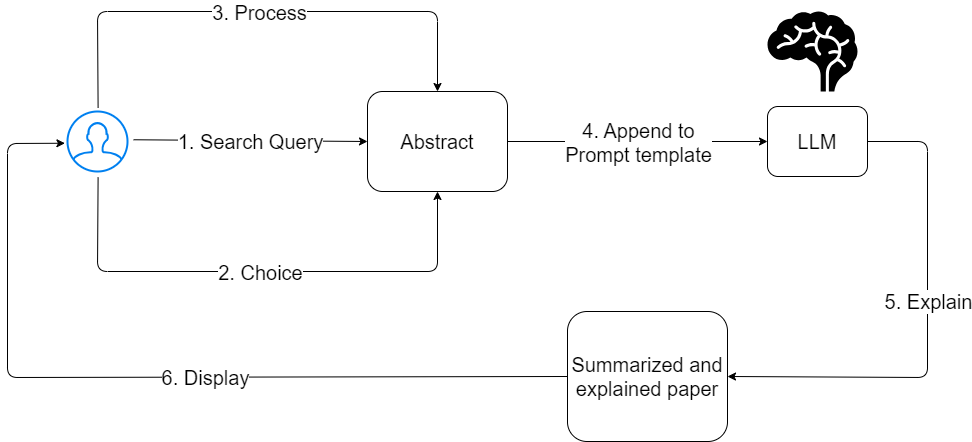

The diagram above was exported from draw.io. Its source (the exported page's mxGraphModel, read from the mxfile embedded in the PNG):
<mxGraphModel dx="1157" dy="779" grid="1" gridSize="10" guides="0" tooltips="1" connect="1" arrows="1" fold="1" page="1" pageScale="2" pageWidth="1169" pageHeight="827" math="0" shadow="0">
  <root>
    <mxCell id="0" />
    <mxCell id="1" parent="0" />
    <mxCell id="29" value="" style="group" vertex="1" connectable="0" parent="1">
      <mxGeometry x="20" y="40" width="920" height="430" as="geometry" />
    </mxCell>
    <mxCell id="2" value="" style="html=1;verticalLabelPosition=bottom;align=center;labelBackgroundColor=#ffffff;verticalAlign=top;strokeWidth=2;strokeColor=#0080F0;shadow=0;dashed=0;shape=mxgraph.ios7.icons.user;" vertex="1" parent="29">
      <mxGeometry x="60" y="100" width="60" height="60" as="geometry" />
    </mxCell>
    <mxCell id="5" value="&lt;font style=&quot;font-size: 20px;&quot;&gt;Abstract&lt;/font&gt;" style="rounded=1;whiteSpace=wrap;html=1;" vertex="1" parent="29">
      <mxGeometry x="360" y="80" width="140" height="100" as="geometry" />
    </mxCell>
    <mxCell id="7" value="" style="endArrow=classic;html=1;exitX=1.1;exitY=0.471;exitDx=0;exitDy=0;exitPerimeter=0;entryX=0;entryY=0.5;entryDx=0;entryDy=0;" edge="1" parent="29" source="2" target="5">
      <mxGeometry relative="1" as="geometry">
        <mxPoint x="150" y="129.42" as="sourcePoint" />
        <mxPoint x="260" y="130" as="targetPoint" />
      </mxGeometry>
    </mxCell>
    <mxCell id="8" value="&lt;font style=&quot;font-size: 20px;&quot;&gt;1. Search Query&lt;/font&gt;" style="edgeLabel;resizable=0;html=1;align=center;verticalAlign=middle;" connectable="0" vertex="1" parent="7">
      <mxGeometry relative="1" as="geometry" />
    </mxCell>
    <mxCell id="11" value="" style="endArrow=classic;html=1;exitX=0.51;exitY=1.1;exitDx=0;exitDy=0;exitPerimeter=0;entryX=0.5;entryY=1;entryDx=0;entryDy=0;" edge="1" parent="29" source="2" target="5">
      <mxGeometry relative="1" as="geometry">
        <mxPoint x="440" y="260" as="sourcePoint" />
        <mxPoint x="640" y="260" as="targetPoint" />
        <Array as="points">
          <mxPoint x="90" y="260" />
          <mxPoint x="430" y="260" />
        </Array>
      </mxGeometry>
    </mxCell>
    <mxCell id="12" value="&lt;font style=&quot;font-size: 20px;&quot;&gt;2. Choice&lt;/font&gt;" style="edgeLabel;resizable=0;html=1;align=center;verticalAlign=middle;" connectable="0" vertex="1" parent="11">
      <mxGeometry relative="1" as="geometry" />
    </mxCell>
    <mxCell id="13" value="" style="endArrow=classic;html=1;exitX=0.51;exitY=-0.062;exitDx=0;exitDy=0;exitPerimeter=0;entryX=0.5;entryY=0;entryDx=0;entryDy=0;" edge="1" parent="29" source="2" target="5">
      <mxGeometry relative="1" as="geometry">
        <mxPoint x="100.60000000000014" y="-60" as="sourcePoint" />
        <mxPoint x="440" y="-46" as="targetPoint" />
        <Array as="points">
          <mxPoint x="90" />
          <mxPoint x="260" />
          <mxPoint x="430" />
        </Array>
      </mxGeometry>
    </mxCell>
    <mxCell id="14" value="&lt;font style=&quot;font-size: 20px;&quot;&gt;3. Process&lt;/font&gt;" style="edgeLabel;resizable=0;html=1;align=center;verticalAlign=middle;" connectable="0" vertex="1" parent="13">
      <mxGeometry relative="1" as="geometry" />
    </mxCell>
    <mxCell id="15" value="&lt;font style=&quot;font-size: 20px;&quot;&gt;LLM&lt;/font&gt;" style="rounded=1;whiteSpace=wrap;html=1;" vertex="1" parent="29">
      <mxGeometry x="760" y="95" width="100" height="70" as="geometry" />
    </mxCell>
    <mxCell id="16" value="" style="shape=mxgraph.signs.healthcare.brain;html=1;pointerEvents=1;fillColor=#000000;strokeColor=none;verticalLabelPosition=bottom;verticalAlign=top;align=center;" vertex="1" parent="29">
      <mxGeometry x="760" width="90" height="80" as="geometry" />
    </mxCell>
    <mxCell id="17" value="" style="endArrow=classic;html=1;exitX=1;exitY=0.5;exitDx=0;exitDy=0;entryX=0;entryY=0.5;entryDx=0;entryDy=0;" edge="1" parent="29" source="5" target="15">
      <mxGeometry relative="1" as="geometry">
        <mxPoint x="560" y="180" as="sourcePoint" />
        <mxPoint x="760" y="120" as="targetPoint" />
      </mxGeometry>
    </mxCell>
    <mxCell id="18" value="&lt;font style=&quot;font-size: 20px;&quot;&gt;4. Append to &lt;br&gt;Prompt template&lt;/font&gt;" style="edgeLabel;resizable=0;html=1;align=center;verticalAlign=middle;" connectable="0" vertex="1" parent="17">
      <mxGeometry relative="1" as="geometry" />
    </mxCell>
    <mxCell id="22" value="&lt;font style=&quot;font-size: 20px;&quot;&gt;Summarized and explained paper&lt;/font&gt;" style="rounded=1;whiteSpace=wrap;html=1;" vertex="1" parent="29">
      <mxGeometry x="560" y="300" width="160" height="130" as="geometry" />
    </mxCell>
    <mxCell id="25" value="" style="endArrow=classic;html=1;exitX=1;exitY=0.5;exitDx=0;exitDy=0;entryX=1;entryY=0.5;entryDx=0;entryDy=0;" edge="1" parent="29" source="15" target="22">
      <mxGeometry relative="1" as="geometry">
        <mxPoint x="440" y="200" as="sourcePoint" />
        <mxPoint x="640" y="200" as="targetPoint" />
        <Array as="points">
          <mxPoint x="920" y="130" />
          <mxPoint x="920" y="366" />
        </Array>
      </mxGeometry>
    </mxCell>
    <mxCell id="26" value="&lt;font style=&quot;font-size: 20px;&quot;&gt;5. Explain&lt;/font&gt;" style="edgeLabel;resizable=0;html=1;align=center;verticalAlign=middle;" connectable="0" vertex="1" parent="25">
      <mxGeometry relative="1" as="geometry">
        <mxPoint y="-29" as="offset" />
      </mxGeometry>
    </mxCell>
    <mxCell id="27" value="" style="endArrow=classic;html=1;exitX=0;exitY=0.5;exitDx=0;exitDy=0;entryX=-0.043;entryY=0.529;entryDx=0;entryDy=0;entryPerimeter=0;" edge="1" parent="29" source="22" target="2">
      <mxGeometry relative="1" as="geometry">
        <mxPoint x="440" y="200" as="sourcePoint" />
        <mxPoint x="640" y="200" as="targetPoint" />
        <Array as="points">
          <mxPoint y="366" />
          <mxPoint y="132" />
        </Array>
      </mxGeometry>
    </mxCell>
    <mxCell id="28" value="&lt;font style=&quot;font-size: 20px;&quot;&gt;6. Display&lt;/font&gt;" style="edgeLabel;resizable=0;html=1;align=center;verticalAlign=middle;" connectable="0" vertex="1" parent="27">
      <mxGeometry relative="1" as="geometry">
        <mxPoint x="63" as="offset" />
      </mxGeometry>
    </mxCell>
  </root>
</mxGraphModel>